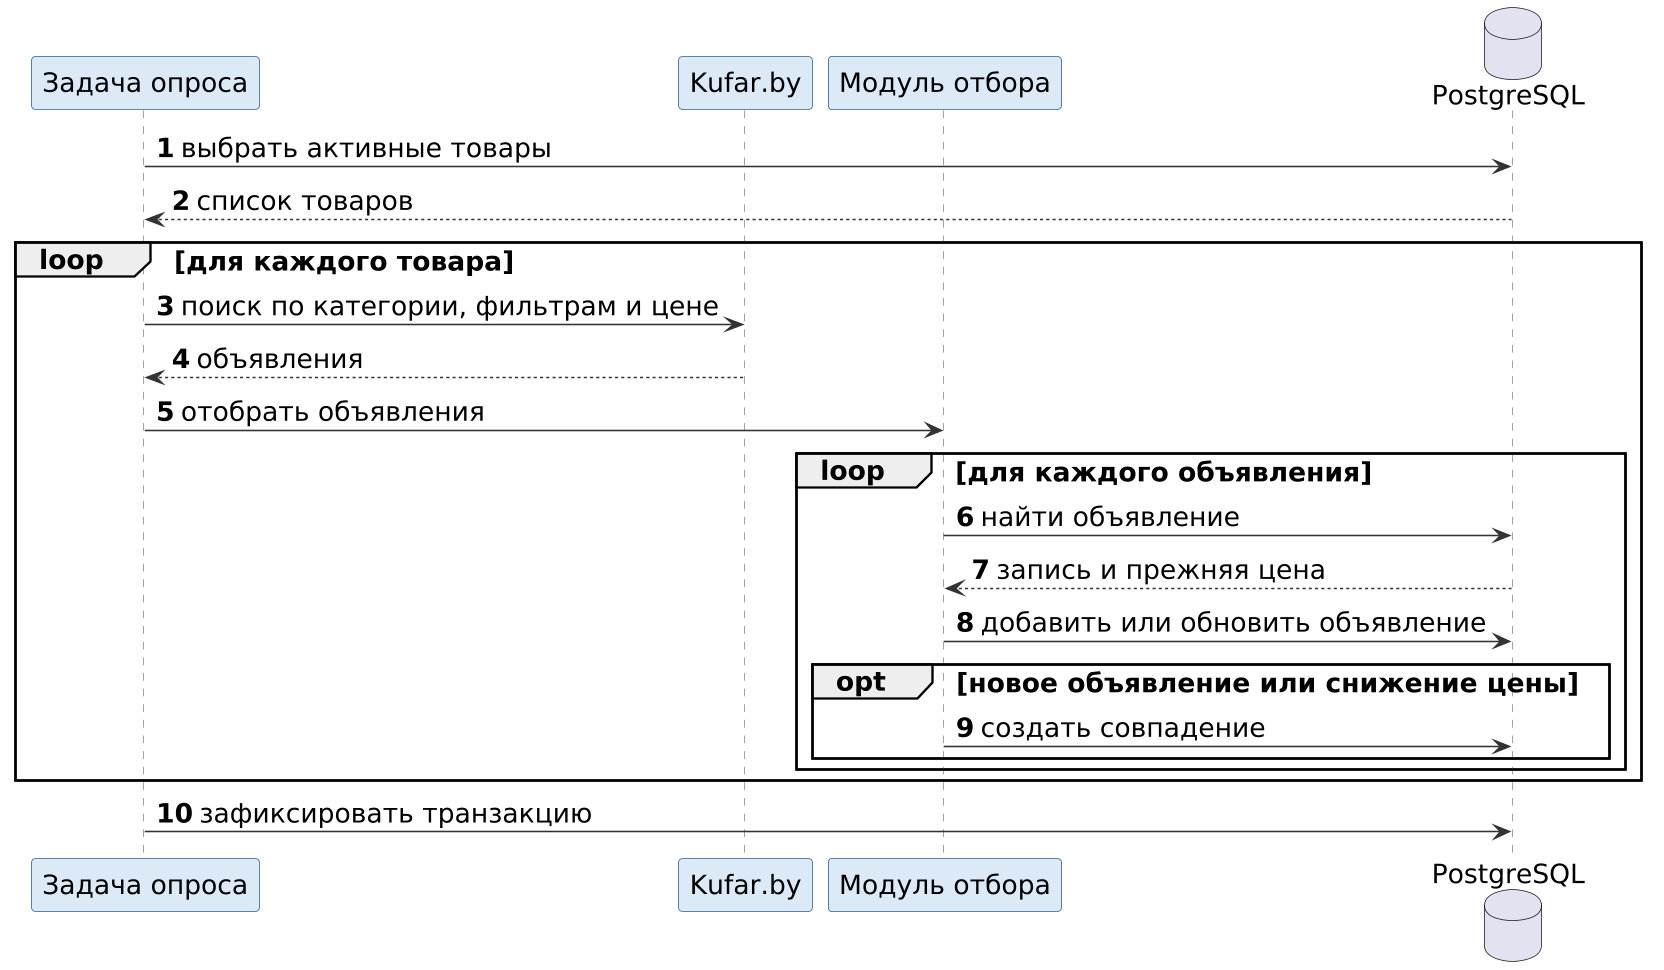

The diagram above was rendered by PlantUML. Its source (embedded in the PNG):
@startuml
skinparamlocked dpi 150
skinparam defaultFontName DejaVu Sans
skinparam defaultFontSize 17
skinparam shadowing false
skinparam backgroundColor white
skinparam sequenceMessageAlign left
skinparam sequence {
  ParticipantBackgroundColor #DCE9F7
  ParticipantBorderColor #2C5F8D
  LifeLineBorderColor #888888
  ArrowColor #333333
}
autonumber

participant "Задача опроса" as J
participant "Kufar.by" as K
participant "Модуль отбора" as M
database "PostgreSQL" as DB

J -> DB : выбрать активные товары
DB --> J : список товаров

loop для каждого товара
  J -> K : поиск по категории, фильтрам и цене
  K --> J : объявления
  J -> M : отобрать объявления

  loop для каждого объявления
    M -> DB : найти объявление
    DB --> M : запись и прежняя цена
    M -> DB : добавить или обновить объявление
    opt новое объявление или снижение цены
      M -> DB : создать совпадение
    end
  end
end

J -> DB : зафиксировать транзакцию
@enduml